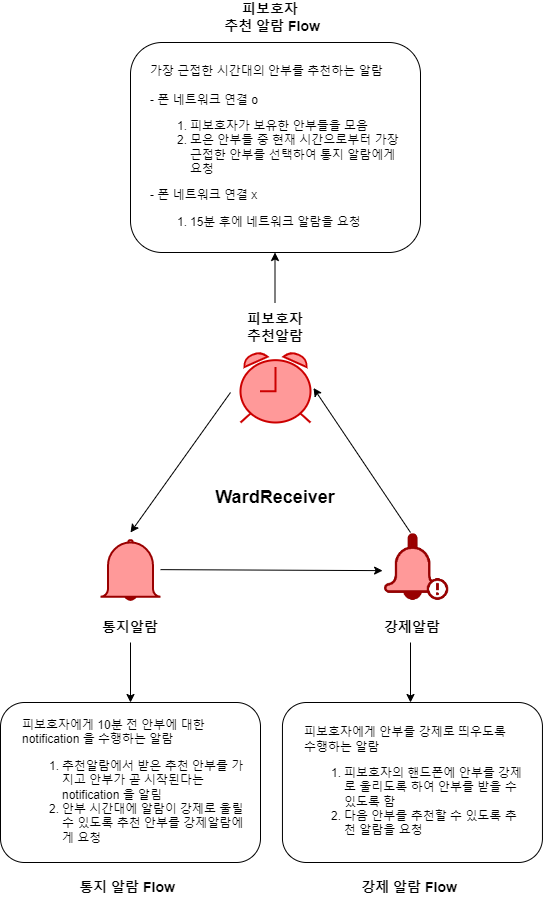

The diagram above was exported from draw.io. Its source (the exported page's mxGraphModel, read from the mxfile embedded in the PNG):
<mxGraphModel dx="901" dy="671" grid="1" gridSize="10" guides="1" tooltips="1" connect="1" arrows="1" fold="1" page="1" pageScale="1" pageWidth="827" pageHeight="1169" math="0" shadow="0">
  <root>
    <mxCell id="0" />
    <mxCell id="1" parent="0" />
    <mxCell id="vnqPda5oTOKXuP8QlZ33-16" value="&lt;b&gt;&lt;font style=&quot;font-size: 18px;&quot;&gt;WardReceiver&lt;/font&gt;&lt;/b&gt;" style="text;html=1;strokeColor=none;fillColor=none;align=center;verticalAlign=middle;whiteSpace=wrap;rounded=0;" vertex="1" parent="1">
      <mxGeometry x="312" y="860" width="140" height="30" as="geometry" />
    </mxCell>
    <mxCell id="vnqPda5oTOKXuP8QlZ33-17" value="" style="endArrow=classic;html=1;rounded=0;fontSize=12;exitX=1.013;exitY=0.507;exitDx=0;exitDy=0;exitPerimeter=0;" edge="1" parent="1">
      <mxGeometry width="50" height="50" relative="1" as="geometry">
        <mxPoint x="381.5" y="680.0250000000001" as="sourcePoint" />
        <mxPoint x="381.5" y="630" as="targetPoint" />
      </mxGeometry>
    </mxCell>
    <mxCell id="vnqPda5oTOKXuP8QlZ33-18" value="" style="rounded=1;whiteSpace=wrap;html=1;fontSize=12;align=left;" vertex="1" parent="1">
      <mxGeometry x="237" y="420" width="290" height="210" as="geometry" />
    </mxCell>
    <mxCell id="vnqPda5oTOKXuP8QlZ33-19" value="&lt;font style=&quot;font-size: 14px;&quot;&gt;&lt;b&gt;피보호자 &lt;br&gt;추천 알람 Flow&lt;/b&gt;&lt;/font&gt;" style="text;html=1;strokeColor=none;fillColor=none;align=center;verticalAlign=middle;whiteSpace=wrap;rounded=0;fontFamily=Helvetica;fontSize=12;fontColor=default;" vertex="1" parent="1">
      <mxGeometry x="319" y="380" width="120" height="30" as="geometry" />
    </mxCell>
    <mxCell id="vnqPda5oTOKXuP8QlZ33-21" value="" style="html=1;verticalLabelPosition=bottom;align=center;labelBackgroundColor=#ffffff;verticalAlign=top;strokeWidth=2;strokeColor=#CC0000;shadow=0;dashed=0;shape=mxgraph.ios7.icons.alarm_clock;fontFamily=Helvetica;fontSize=12;fontColor=default;fillColor=#FF9999;" vertex="1" parent="1">
      <mxGeometry x="347" y="730" width="70" height="70" as="geometry" />
    </mxCell>
    <mxCell id="vnqPda5oTOKXuP8QlZ33-22" value="" style="html=1;verticalLabelPosition=bottom;align=center;labelBackgroundColor=#ffffff;verticalAlign=top;strokeWidth=2;strokeColor=#990000;shadow=0;dashed=0;shape=mxgraph.ios7.icons.bell;fontFamily=Helvetica;fontSize=12;fontColor=default;fillColor=#FF9999;" vertex="1" parent="1">
      <mxGeometry x="207" y="917.6299999999999" width="60" height="60" as="geometry" />
    </mxCell>
    <mxCell id="vnqPda5oTOKXuP8QlZ33-23" value="" style="shape=image;verticalLabelPosition=bottom;labelBackgroundColor=default;verticalAlign=top;aspect=fixed;imageAspect=0;image=data:image/png,(base64 omitted: 6984 chars);" vertex="1" parent="1">
      <mxGeometry x="474.90999999999997" y="900" width="88.09" height="90" as="geometry" />
    </mxCell>
    <mxCell id="vnqPda5oTOKXuP8QlZ33-24" value="" style="endArrow=classic;html=1;rounded=0;" edge="1" parent="1">
      <mxGeometry width="50" height="50" relative="1" as="geometry">
        <mxPoint x="337" y="770" as="sourcePoint" />
        <mxPoint x="237" y="910" as="targetPoint" />
      </mxGeometry>
    </mxCell>
    <mxCell id="vnqPda5oTOKXuP8QlZ33-25" value="" style="endArrow=classic;html=1;rounded=0;" edge="1" parent="1">
      <mxGeometry width="50" height="50" relative="1" as="geometry">
        <mxPoint x="267" y="947.1299999999999" as="sourcePoint" />
        <mxPoint x="489.0899999999999" y="948.1299999999999" as="targetPoint" />
      </mxGeometry>
    </mxCell>
    <mxCell id="vnqPda5oTOKXuP8QlZ33-26" value="" style="endArrow=classic;html=1;rounded=0;entryX=1.043;entryY=0.507;entryDx=0;entryDy=0;entryPerimeter=0;" edge="1" parent="1" target="vnqPda5oTOKXuP8QlZ33-21">
      <mxGeometry width="50" height="50" relative="1" as="geometry">
        <mxPoint x="517" y="910" as="sourcePoint" />
        <mxPoint x="427" y="770" as="targetPoint" />
      </mxGeometry>
    </mxCell>
    <mxCell id="vnqPda5oTOKXuP8QlZ33-27" value="&lt;span style=&quot;font-size: 14px;&quot;&gt;&lt;b&gt;피보호자 추천알람&lt;/b&gt;&lt;/span&gt;" style="text;html=1;strokeColor=none;fillColor=none;align=center;verticalAlign=middle;whiteSpace=wrap;rounded=0;fontFamily=Helvetica;fontSize=12;fontColor=default;" vertex="1" parent="1">
      <mxGeometry x="352" y="690" width="60" height="30" as="geometry" />
    </mxCell>
    <mxCell id="vnqPda5oTOKXuP8QlZ33-28" value="&lt;span style=&quot;font-size: 14px;&quot;&gt;&lt;b&gt;통지알람&lt;/b&gt;&lt;/span&gt;" style="text;html=1;strokeColor=none;fillColor=none;align=center;verticalAlign=middle;whiteSpace=wrap;rounded=0;fontFamily=Helvetica;fontSize=12;fontColor=default;" vertex="1" parent="1">
      <mxGeometry x="207" y="990" width="60" height="30" as="geometry" />
    </mxCell>
    <mxCell id="vnqPda5oTOKXuP8QlZ33-29" value="&lt;span style=&quot;font-size: 14px;&quot;&gt;&lt;b&gt;강제알람&lt;/b&gt;&lt;/span&gt;" style="text;html=1;strokeColor=none;fillColor=none;align=center;verticalAlign=middle;whiteSpace=wrap;rounded=0;fontFamily=Helvetica;fontSize=12;fontColor=default;" vertex="1" parent="1">
      <mxGeometry x="488.95000000000005" y="990" width="60" height="30" as="geometry" />
    </mxCell>
    <mxCell id="vnqPda5oTOKXuP8QlZ33-30" value="" style="endArrow=classic;html=1;rounded=0;fontSize=12;exitX=1.013;exitY=0.507;exitDx=0;exitDy=0;exitPerimeter=0;" edge="1" parent="1">
      <mxGeometry width="50" height="50" relative="1" as="geometry">
        <mxPoint x="237" y="1019.9950000000001" as="sourcePoint" />
        <mxPoint x="237" y="1080" as="targetPoint" />
      </mxGeometry>
    </mxCell>
    <mxCell id="vnqPda5oTOKXuP8QlZ33-31" value="" style="rounded=1;whiteSpace=wrap;html=1;fontSize=12;" vertex="1" parent="1">
      <mxGeometry x="107" y="1080" width="260" height="160" as="geometry" />
    </mxCell>
    <mxCell id="vnqPda5oTOKXuP8QlZ33-32" value="&lt;span style=&quot;font-size: 14px;&quot;&gt;&lt;b&gt;통지 알람 Flow&lt;/b&gt;&lt;/span&gt;" style="text;html=1;strokeColor=none;fillColor=none;align=center;verticalAlign=middle;whiteSpace=wrap;rounded=0;fontFamily=Helvetica;fontSize=12;fontColor=default;" vertex="1" parent="1">
      <mxGeometry x="174" y="1250" width="120" height="30" as="geometry" />
    </mxCell>
    <mxCell id="vnqPda5oTOKXuP8QlZ33-33" value="피보호자에게 10분 전 안부에 대한 notification&amp;nbsp;을 수행하는 알람&lt;br&gt;&lt;ol&gt;&lt;li&gt;추천알람에서 받은 추천 안부를 가지고 안부가 곧 시작된다는 notification 을 알림&lt;/li&gt;&lt;li&gt;안부 시간대에 알람이 강제로 울릴 수 있도록 추천 안부를 강제알람에게 요청&lt;/li&gt;&lt;/ol&gt;" style="text;html=1;strokeColor=none;fillColor=none;align=left;verticalAlign=middle;whiteSpace=wrap;rounded=0;fontSize=12;" vertex="1" parent="1">
      <mxGeometry x="127" y="1085" width="225" height="160" as="geometry" />
    </mxCell>
    <mxCell id="vnqPda5oTOKXuP8QlZ33-34" value="" style="endArrow=classic;html=1;rounded=0;fontSize=12;exitX=1.013;exitY=0.507;exitDx=0;exitDy=0;exitPerimeter=0;" edge="1" parent="1">
      <mxGeometry width="50" height="50" relative="1" as="geometry">
        <mxPoint x="517" y="1019.9950000000001" as="sourcePoint" />
        <mxPoint x="517" y="1080" as="targetPoint" />
      </mxGeometry>
    </mxCell>
    <mxCell id="vnqPda5oTOKXuP8QlZ33-38" value="가장 근접한 시간대의 안부를 추천하는 알람&lt;br&gt;&lt;br&gt;- 폰 네트워크 연결 o&amp;nbsp;&amp;nbsp;&lt;br&gt;&lt;ol&gt;&lt;li&gt;피보호자가 보유한 안부들을 모음&lt;/li&gt;&lt;li&gt;모은 안부들 중 현재 시간으로부터 가장 근접한 안부를 선택하여 통지 알람에게 요청&lt;/li&gt;&lt;/ol&gt;- 폰 네트워크 연결 x&amp;nbsp;&lt;br&gt;&lt;ol&gt;&lt;li&gt;&lt;span style=&quot;background-color: initial;&quot;&gt;15분 후에 네트워크 알람을 요청&amp;nbsp;&lt;/span&gt;&lt;/li&gt;&lt;/ol&gt;" style="text;html=1;strokeColor=none;fillColor=none;align=left;verticalAlign=middle;whiteSpace=wrap;rounded=0;fontSize=12;" vertex="1" parent="1">
      <mxGeometry x="255" y="450" width="260" height="160" as="geometry" />
    </mxCell>
    <mxCell id="vnqPda5oTOKXuP8QlZ33-41" value="" style="rounded=1;whiteSpace=wrap;html=1;fontSize=12;" vertex="1" parent="1">
      <mxGeometry x="388.95" y="1080" width="260" height="160" as="geometry" />
    </mxCell>
    <mxCell id="vnqPda5oTOKXuP8QlZ33-42" value="&lt;span style=&quot;font-size: 14px;&quot;&gt;&lt;b&gt;강제 알람 Flow&lt;/b&gt;&lt;/span&gt;" style="text;html=1;strokeColor=none;fillColor=none;align=center;verticalAlign=middle;whiteSpace=wrap;rounded=0;fontFamily=Helvetica;fontSize=12;fontColor=default;" vertex="1" parent="1">
      <mxGeometry x="455.95" y="1250" width="120" height="30" as="geometry" />
    </mxCell>
    <mxCell id="vnqPda5oTOKXuP8QlZ33-43" value="피보호자에게 안부를 강제로 띄우도록 &lt;br&gt;수행하는 알람&lt;br&gt;&lt;ol&gt;&lt;li&gt;피보호자의 핸드폰에 안부를 강제로 울리도록 하여 안부를 받을 수 있도록 함&lt;/li&gt;&lt;li&gt;다음 안부를 추천할 수 있도록 추천 알람을 요청&lt;/li&gt;&lt;/ol&gt;" style="text;html=1;strokeColor=none;fillColor=none;align=left;verticalAlign=middle;whiteSpace=wrap;rounded=0;fontSize=12;" vertex="1" parent="1">
      <mxGeometry x="408.95" y="1085" width="225" height="160" as="geometry" />
    </mxCell>
  </root>
</mxGraphModel>